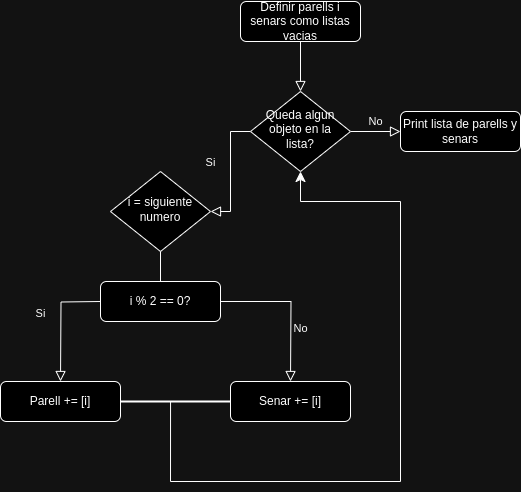

The diagram above was exported from draw.io. Its source (the exported page's mxGraphModel, read from the mxfile embedded in the PNG):
<mxGraphModel dx="1434" dy="780" grid="1" gridSize="10" guides="1" tooltips="1" connect="1" arrows="1" fold="1" page="1" pageScale="1" pageWidth="827" pageHeight="1169" math="0" shadow="0">
  <root>
    <mxCell id="0" />
    <mxCell id="1" parent="0" />
    <mxCell id="LMkdm7vami7LIC5q3Vd2-9" value="" style="rounded=0;html=1;jettySize=auto;orthogonalLoop=1;fontSize=11;endArrow=block;endFill=0;endSize=8;strokeWidth=1;shadow=0;labelBackgroundColor=none;edgeStyle=orthogonalEdgeStyle;" parent="1" source="LMkdm7vami7LIC5q3Vd2-10" target="LMkdm7vami7LIC5q3Vd2-13" edge="1">
      <mxGeometry relative="1" as="geometry" />
    </mxCell>
    <mxCell id="LMkdm7vami7LIC5q3Vd2-10" value="Definir parells i senars como listas vacias" style="rounded=1;whiteSpace=wrap;html=1;fontSize=12;glass=0;strokeWidth=1;shadow=0;" parent="1" vertex="1">
      <mxGeometry x="390" y="70" width="120" height="40" as="geometry" />
    </mxCell>
    <mxCell id="LMkdm7vami7LIC5q3Vd2-11" value="Si" style="rounded=0;html=1;jettySize=auto;orthogonalLoop=1;fontSize=11;endArrow=block;endFill=0;endSize=8;strokeWidth=1;shadow=0;labelBackgroundColor=none;edgeStyle=orthogonalEdgeStyle;exitX=0;exitY=0.5;exitDx=0;exitDy=0;" parent="1" source="LMkdm7vami7LIC5q3Vd2-13" target="LMkdm7vami7LIC5q3Vd2-15" edge="1">
      <mxGeometry x="-0.1429" y="-20" relative="1" as="geometry">
        <mxPoint as="offset" />
        <mxPoint x="250" y="170" as="sourcePoint" />
      </mxGeometry>
    </mxCell>
    <mxCell id="LMkdm7vami7LIC5q3Vd2-12" value="No" style="edgeStyle=orthogonalEdgeStyle;rounded=0;html=1;jettySize=auto;orthogonalLoop=1;fontSize=11;endArrow=block;endFill=0;endSize=8;strokeWidth=1;shadow=0;labelBackgroundColor=none;" parent="1" source="LMkdm7vami7LIC5q3Vd2-13" target="LMkdm7vami7LIC5q3Vd2-14" edge="1">
      <mxGeometry y="10" relative="1" as="geometry">
        <mxPoint as="offset" />
      </mxGeometry>
    </mxCell>
    <mxCell id="LMkdm7vami7LIC5q3Vd2-13" value="Queda algun objeto en la lista?" style="rhombus;whiteSpace=wrap;html=1;shadow=0;fontFamily=Helvetica;fontSize=12;align=center;strokeWidth=1;spacing=6;spacingTop=-4;" parent="1" vertex="1">
      <mxGeometry x="400" y="160" width="100" height="80" as="geometry" />
    </mxCell>
    <mxCell id="LMkdm7vami7LIC5q3Vd2-14" value="Print lista de parells y senars" style="rounded=1;whiteSpace=wrap;html=1;fontSize=12;glass=0;strokeWidth=1;shadow=0;" parent="1" vertex="1">
      <mxGeometry x="550" y="180" width="120" height="40" as="geometry" />
    </mxCell>
    <mxCell id="LMkdm7vami7LIC5q3Vd2-15" value="i = siguiente numero" style="rhombus;whiteSpace=wrap;html=1;shadow=0;fontFamily=Helvetica;fontSize=12;align=center;strokeWidth=1;spacing=6;spacingTop=-4;" parent="1" vertex="1">
      <mxGeometry x="260" y="240" width="100" height="80" as="geometry" />
    </mxCell>
    <mxCell id="LMkdm7vami7LIC5q3Vd2-16" value="i % 2 == 0?" style="rounded=1;whiteSpace=wrap;html=1;fontSize=12;glass=0;strokeWidth=1;shadow=0;" parent="1" vertex="1">
      <mxGeometry x="250" y="350" width="120" height="40" as="geometry" />
    </mxCell>
    <mxCell id="LMkdm7vami7LIC5q3Vd2-17" value="" style="endArrow=none;html=1;rounded=0;entryX=0.5;entryY=1;entryDx=0;entryDy=0;" parent="1" source="LMkdm7vami7LIC5q3Vd2-16" target="LMkdm7vami7LIC5q3Vd2-15" edge="1">
      <mxGeometry width="50" height="50" relative="1" as="geometry">
        <mxPoint x="440" y="340" as="sourcePoint" />
        <mxPoint x="490" y="290" as="targetPoint" />
      </mxGeometry>
    </mxCell>
    <mxCell id="LMkdm7vami7LIC5q3Vd2-18" value="Si" style="rounded=0;html=1;jettySize=auto;orthogonalLoop=1;fontSize=11;endArrow=block;endFill=0;endSize=8;strokeWidth=1;shadow=0;labelBackgroundColor=none;edgeStyle=orthogonalEdgeStyle;exitX=0;exitY=0.5;exitDx=0;exitDy=0;" parent="1" edge="1">
      <mxGeometry x="-0.1429" y="-20" relative="1" as="geometry">
        <mxPoint as="offset" />
        <mxPoint x="250" y="370" as="sourcePoint" />
        <mxPoint x="210" y="450" as="targetPoint" />
      </mxGeometry>
    </mxCell>
    <mxCell id="LMkdm7vami7LIC5q3Vd2-19" value="No" style="rounded=0;html=1;jettySize=auto;orthogonalLoop=1;fontSize=11;endArrow=block;endFill=0;endSize=8;strokeWidth=1;shadow=0;labelBackgroundColor=none;edgeStyle=orthogonalEdgeStyle;exitX=1;exitY=0.5;exitDx=0;exitDy=0;" parent="1" source="LMkdm7vami7LIC5q3Vd2-16" edge="1">
      <mxGeometry x="0.2873" y="10" relative="1" as="geometry">
        <mxPoint as="offset" />
        <mxPoint x="480" y="360" as="sourcePoint" />
        <mxPoint x="440" y="450" as="targetPoint" />
      </mxGeometry>
    </mxCell>
    <mxCell id="LMkdm7vami7LIC5q3Vd2-20" value="Parell += [i]  " style="rounded=1;whiteSpace=wrap;html=1;fontSize=12;glass=0;strokeWidth=1;shadow=0;" parent="1" vertex="1">
      <mxGeometry x="150" y="450" width="120" height="40" as="geometry" />
    </mxCell>
    <mxCell id="LMkdm7vami7LIC5q3Vd2-21" value="Senar += [i]  " style="rounded=1;whiteSpace=wrap;html=1;fontSize=12;glass=0;strokeWidth=1;shadow=0;" parent="1" vertex="1">
      <mxGeometry x="380" y="450" width="120" height="40" as="geometry" />
    </mxCell>
    <mxCell id="LMkdm7vami7LIC5q3Vd2-22" value="" style="edgeStyle=segmentEdgeStyle;endArrow=classic;html=1;curved=0;rounded=0;endSize=8;startSize=8;entryX=0.5;entryY=1;entryDx=0;entryDy=0;" parent="1" target="LMkdm7vami7LIC5q3Vd2-13" edge="1">
      <mxGeometry width="50" height="50" relative="1" as="geometry">
        <mxPoint x="320" y="550" as="sourcePoint" />
        <mxPoint x="540" y="270" as="targetPoint" />
        <Array as="points">
          <mxPoint x="550" y="550" />
          <mxPoint x="550" y="270" />
          <mxPoint x="450" y="270" />
        </Array>
      </mxGeometry>
    </mxCell>
    <mxCell id="LMkdm7vami7LIC5q3Vd2-23" value="" style="line;strokeWidth=2;html=1;" parent="1" vertex="1">
      <mxGeometry x="270" y="465" width="110" height="10" as="geometry" />
    </mxCell>
    <mxCell id="LMkdm7vami7LIC5q3Vd2-24" value="" style="endArrow=none;html=1;rounded=0;entryX=0.455;entryY=0.5;entryDx=0;entryDy=0;entryPerimeter=0;" parent="1" target="LMkdm7vami7LIC5q3Vd2-23" edge="1">
      <mxGeometry width="50" height="50" relative="1" as="geometry">
        <mxPoint x="320" y="550" as="sourcePoint" />
        <mxPoint x="410" y="370" as="targetPoint" />
      </mxGeometry>
    </mxCell>
  </root>
</mxGraphModel>